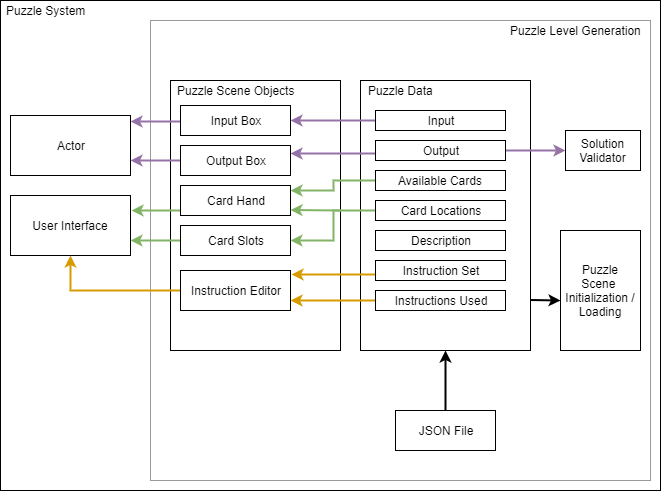

The diagram above was exported from draw.io. Its source (the exported page's mxGraphModel, read from the mxfile embedded in the PNG):
<mxGraphModel dx="1059" dy="756" grid="1" gridSize="10" guides="1" tooltips="1" connect="1" arrows="1" fold="1" page="1" pageScale="1" pageWidth="850" pageHeight="1100" math="0" shadow="0">
  <root>
    <mxCell id="0" />
    <mxCell id="1" parent="0" />
    <mxCell id="2" value="" style="rounded=0;whiteSpace=wrap;html=1;strokeColor=#000000;" vertex="1" parent="1">
      <mxGeometry x="30" y="10" width="660" height="490" as="geometry" />
    </mxCell>
    <mxCell id="3" value="" style="rounded=0;whiteSpace=wrap;html=1;strokeColor=#999999;" vertex="1" parent="1">
      <mxGeometry x="180" y="30" width="500" height="460" as="geometry" />
    </mxCell>
    <mxCell id="4" value="" style="rounded=0;whiteSpace=wrap;html=1;" vertex="1" parent="1">
      <mxGeometry x="200" y="90" width="170" height="270" as="geometry" />
    </mxCell>
    <mxCell id="5" style="edgeStyle=orthogonalEdgeStyle;rounded=0;orthogonalLoop=1;jettySize=auto;html=1;strokeWidth=2;" edge="1" source="6" target="7" parent="1">
      <mxGeometry relative="1" as="geometry" />
    </mxCell>
    <mxCell id="6" value="JSON File" style="rounded=0;whiteSpace=wrap;html=1;" vertex="1" parent="1">
      <mxGeometry x="425" y="420" width="100" height="40" as="geometry" />
    </mxCell>
    <mxCell id="7" value="" style="rounded=0;whiteSpace=wrap;html=1;" vertex="1" parent="1">
      <mxGeometry x="390" y="90" width="170" height="270" as="geometry" />
    </mxCell>
    <mxCell id="8" value="Puzzle Data" style="text;html=1;align=center;verticalAlign=middle;resizable=0;points=[];;autosize=1;" vertex="1" parent="1">
      <mxGeometry x="390" y="90" width="80" height="20" as="geometry" />
    </mxCell>
    <mxCell id="9" style="edgeStyle=orthogonalEdgeStyle;rounded=0;orthogonalLoop=1;jettySize=auto;html=1;entryX=1;entryY=0.5;entryDx=0;entryDy=0;strokeWidth=2;fillColor=#e1d5e7;strokeColor=#9673a6;" edge="1" source="10" target="30" parent="1">
      <mxGeometry relative="1" as="geometry" />
    </mxCell>
    <mxCell id="10" value="Input" style="rounded=0;whiteSpace=wrap;html=1;" vertex="1" parent="1">
      <mxGeometry x="405" y="120" width="130" height="20" as="geometry" />
    </mxCell>
    <mxCell id="11" style="edgeStyle=orthogonalEdgeStyle;rounded=0;orthogonalLoop=1;jettySize=auto;html=1;entryX=1;entryY=0.25;entryDx=0;entryDy=0;strokeWidth=2;fillColor=#e1d5e7;strokeColor=#9673a6;" edge="1" source="13" target="32" parent="1">
      <mxGeometry relative="1" as="geometry">
        <Array as="points">
          <mxPoint x="380" y="163" />
          <mxPoint x="380" y="163" />
        </Array>
      </mxGeometry>
    </mxCell>
    <mxCell id="12" style="edgeStyle=orthogonalEdgeStyle;rounded=0;orthogonalLoop=1;jettySize=auto;html=1;strokeWidth=2;fillColor=#e1d5e7;strokeColor=#9673a6;" edge="1" source="13" target="40" parent="1">
      <mxGeometry relative="1" as="geometry">
        <mxPoint x="600" y="160" as="targetPoint" />
      </mxGeometry>
    </mxCell>
    <mxCell id="13" value="Output" style="rounded=0;whiteSpace=wrap;html=1;" vertex="1" parent="1">
      <mxGeometry x="405" y="150" width="130" height="20" as="geometry" />
    </mxCell>
    <mxCell id="14" style="edgeStyle=orthogonalEdgeStyle;rounded=0;orthogonalLoop=1;jettySize=auto;html=1;strokeWidth=2;fillColor=#d5e8d4;strokeColor=#82b366;" edge="1" source="15" target="36" parent="1">
      <mxGeometry relative="1" as="geometry">
        <Array as="points">
          <mxPoint x="363" y="190" />
          <mxPoint x="363" y="200" />
        </Array>
      </mxGeometry>
    </mxCell>
    <mxCell id="15" value="Available Cards" style="rounded=0;whiteSpace=wrap;html=1;" vertex="1" parent="1">
      <mxGeometry x="405" y="180" width="130" height="20" as="geometry" />
    </mxCell>
    <mxCell id="16" value="Description" style="rounded=0;whiteSpace=wrap;html=1;" vertex="1" parent="1">
      <mxGeometry x="405" y="240" width="130" height="20" as="geometry" />
    </mxCell>
    <mxCell id="17" style="edgeStyle=orthogonalEdgeStyle;rounded=0;orthogonalLoop=1;jettySize=auto;html=1;entryX=1.009;entryY=0.1;entryDx=0;entryDy=0;entryPerimeter=0;strokeWidth=2;fillColor=#ffe6cc;strokeColor=#d79b00;" edge="1" source="18" target="34" parent="1">
      <mxGeometry relative="1" as="geometry">
        <Array as="points">
          <mxPoint x="380" y="284" />
          <mxPoint x="380" y="284" />
        </Array>
      </mxGeometry>
    </mxCell>
    <mxCell id="18" value="Instruction Set" style="rounded=0;whiteSpace=wrap;html=1;" vertex="1" parent="1">
      <mxGeometry x="405" y="270" width="130" height="20" as="geometry" />
    </mxCell>
    <mxCell id="19" style="edgeStyle=orthogonalEdgeStyle;rounded=0;orthogonalLoop=1;jettySize=auto;html=1;entryX=1;entryY=0.5;entryDx=0;entryDy=0;strokeWidth=2;fillColor=#d5e8d4;strokeColor=#82b366;" edge="1" source="20" target="38" parent="1">
      <mxGeometry relative="1" as="geometry" />
    </mxCell>
    <mxCell id="20" value="Card Locations" style="rounded=0;whiteSpace=wrap;html=1;" vertex="1" parent="1">
      <mxGeometry x="405" y="210" width="130" height="20" as="geometry" />
    </mxCell>
    <mxCell id="21" style="edgeStyle=orthogonalEdgeStyle;rounded=0;orthogonalLoop=1;jettySize=auto;html=1;entryX=1;entryY=0.75;entryDx=0;entryDy=0;strokeWidth=2;fillColor=#ffe6cc;strokeColor=#d79b00;" edge="1" source="22" target="34" parent="1">
      <mxGeometry relative="1" as="geometry" />
    </mxCell>
    <mxCell id="22" value="Instructions Used" style="rounded=0;whiteSpace=wrap;html=1;" vertex="1" parent="1">
      <mxGeometry x="405" y="300" width="130" height="20" as="geometry" />
    </mxCell>
    <mxCell id="23" value="Puzzle Scene&amp;nbsp;&lt;br&gt;Initialization / Loading" style="rounded=0;whiteSpace=wrap;html=1;" vertex="1" parent="1">
      <mxGeometry x="590" y="240" width="80" height="120" as="geometry" />
    </mxCell>
    <mxCell id="24" value="Actor" style="rounded=0;whiteSpace=wrap;html=1;" vertex="1" parent="1">
      <mxGeometry x="40" y="125" width="120" height="60" as="geometry" />
    </mxCell>
    <mxCell id="25" value="User Interface" style="rounded=0;whiteSpace=wrap;html=1;" vertex="1" parent="1">
      <mxGeometry x="40" y="205" width="120" height="60" as="geometry" />
    </mxCell>
    <mxCell id="26" value="Puzzle Level Generation" style="text;html=1;align=center;verticalAlign=middle;resizable=0;points=[];;autosize=1;" vertex="1" parent="1">
      <mxGeometry x="530" y="30" width="150" height="20" as="geometry" />
    </mxCell>
    <mxCell id="27" value="Puzzle System" style="text;html=1;align=center;verticalAlign=middle;resizable=0;points=[];;autosize=1;" vertex="1" parent="1">
      <mxGeometry x="30" y="10" width="90" height="20" as="geometry" />
    </mxCell>
    <mxCell id="28" value="Puzzle Scene Objects" style="text;html=1;align=center;verticalAlign=middle;resizable=0;points=[];;autosize=1;" vertex="1" parent="1">
      <mxGeometry x="200" y="90" width="130" height="20" as="geometry" />
    </mxCell>
    <mxCell id="29" style="edgeStyle=orthogonalEdgeStyle;rounded=0;orthogonalLoop=1;jettySize=auto;html=1;entryX=1;entryY=0.1;entryDx=0;entryDy=0;entryPerimeter=0;strokeWidth=2;fillColor=#e1d5e7;strokeColor=#9673a6;" edge="1" source="30" target="24" parent="1">
      <mxGeometry relative="1" as="geometry">
        <Array as="points">
          <mxPoint x="190" y="131" />
          <mxPoint x="190" y="131" />
        </Array>
      </mxGeometry>
    </mxCell>
    <mxCell id="30" value="Input Box" style="rounded=0;whiteSpace=wrap;html=1;" vertex="1" parent="1">
      <mxGeometry x="210" y="115" width="110" height="30" as="geometry" />
    </mxCell>
    <mxCell id="31" style="edgeStyle=orthogonalEdgeStyle;rounded=0;orthogonalLoop=1;jettySize=auto;html=1;entryX=1;entryY=0.75;entryDx=0;entryDy=0;strokeWidth=2;fillColor=#e1d5e7;strokeColor=#9673a6;" edge="1" source="32" target="24" parent="1">
      <mxGeometry relative="1" as="geometry" />
    </mxCell>
    <mxCell id="32" value="Output Box" style="rounded=0;whiteSpace=wrap;html=1;" vertex="1" parent="1">
      <mxGeometry x="210" y="155" width="110" height="30" as="geometry" />
    </mxCell>
    <mxCell id="33" style="edgeStyle=orthogonalEdgeStyle;rounded=0;orthogonalLoop=1;jettySize=auto;html=1;entryX=0.5;entryY=1;entryDx=0;entryDy=0;strokeWidth=2;fillColor=#ffe6cc;strokeColor=#d79b00;" edge="1" source="34" target="25" parent="1">
      <mxGeometry relative="1" as="geometry" />
    </mxCell>
    <mxCell id="34" value="Instruction Editor" style="rounded=0;whiteSpace=wrap;html=1;" vertex="1" parent="1">
      <mxGeometry x="210" y="280" width="110" height="40" as="geometry" />
    </mxCell>
    <mxCell id="35" style="edgeStyle=orthogonalEdgeStyle;rounded=0;orthogonalLoop=1;jettySize=auto;html=1;strokeWidth=2;fillColor=#d5e8d4;strokeColor=#82b366;" edge="1" source="36" parent="1">
      <mxGeometry relative="1" as="geometry">
        <mxPoint x="161" y="220" as="targetPoint" />
        <Array as="points">
          <mxPoint x="161" y="220" />
        </Array>
      </mxGeometry>
    </mxCell>
    <mxCell id="36" value="Card Hand" style="rounded=0;whiteSpace=wrap;html=1;" vertex="1" parent="1">
      <mxGeometry x="210" y="195" width="110" height="30" as="geometry" />
    </mxCell>
    <mxCell id="37" style="edgeStyle=orthogonalEdgeStyle;rounded=0;orthogonalLoop=1;jettySize=auto;html=1;entryX=1;entryY=0.75;entryDx=0;entryDy=0;strokeWidth=2;fillColor=#d5e8d4;strokeColor=#82b366;" edge="1" source="38" target="25" parent="1">
      <mxGeometry relative="1" as="geometry" />
    </mxCell>
    <mxCell id="38" value="Card Slots" style="rounded=0;whiteSpace=wrap;html=1;" vertex="1" parent="1">
      <mxGeometry x="210" y="235" width="110" height="30" as="geometry" />
    </mxCell>
    <mxCell id="39" value="" style="endArrow=classic;html=1;strokeWidth=2;fillColor=#d5e8d4;strokeColor=#82b366;" edge="1" parent="1">
      <mxGeometry width="50" height="50" relative="1" as="geometry">
        <mxPoint x="370" y="220" as="sourcePoint" />
        <mxPoint x="320" y="219.5" as="targetPoint" />
      </mxGeometry>
    </mxCell>
    <mxCell id="40" value="Solution Validator" style="rounded=0;whiteSpace=wrap;html=1;" vertex="1" parent="1">
      <mxGeometry x="595" y="140" width="75" height="40" as="geometry" />
    </mxCell>
    <mxCell id="41" value="" style="endArrow=classic;html=1;strokeWidth=2;" edge="1" parent="1">
      <mxGeometry width="50" height="50" relative="1" as="geometry">
        <mxPoint x="560" y="309.5" as="sourcePoint" />
        <mxPoint x="590" y="310" as="targetPoint" />
      </mxGeometry>
    </mxCell>
  </root>
</mxGraphModel>